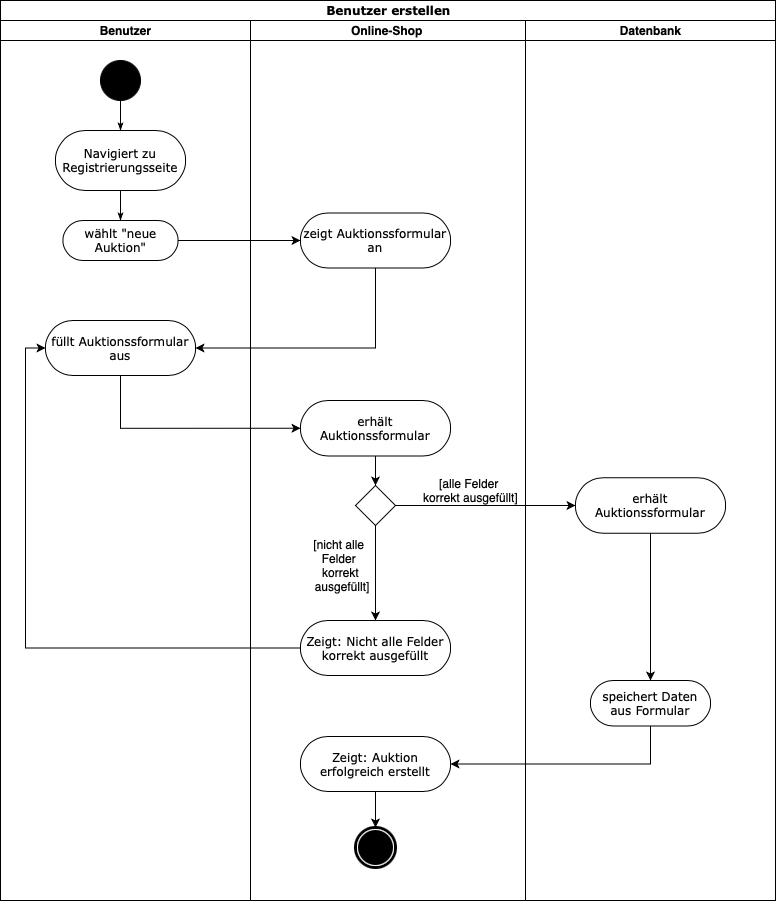

The diagram above was exported from draw.io. Its source (the exported page's mxGraphModel, read from the mxfile embedded in the PNG):
<mxGraphModel dx="1306" dy="767" grid="1" gridSize="10" guides="1" tooltips="1" connect="1" arrows="1" fold="1" page="1" pageScale="1" pageWidth="850" pageHeight="1100" background="none" math="0" shadow="0">
  <root>
    <mxCell id="0" />
    <mxCell id="1" parent="0" />
    <mxCell id="1c1d494c118603dd-1" value="Benutzer erstellen" style="swimlane;html=1;childLayout=stackLayout;startSize=20;rounded=0;shadow=0;comic=0;labelBackgroundColor=none;strokeWidth=1;fontFamily=Verdana;fontSize=12;align=center;" parent="1" vertex="1">
      <mxGeometry x="40" y="20" width="775" height="900" as="geometry" />
    </mxCell>
    <mxCell id="1c1d494c118603dd-2" value="Benutzer" style="swimlane;html=1;startSize=20;" parent="1c1d494c118603dd-1" vertex="1">
      <mxGeometry y="20" width="250" height="880" as="geometry" />
    </mxCell>
    <mxCell id="60571a20871a0731-4" value="" style="ellipse;whiteSpace=wrap;html=1;rounded=0;shadow=0;comic=0;labelBackgroundColor=none;strokeWidth=1;fillColor=#000000;fontFamily=Verdana;fontSize=12;align=center;" parent="1c1d494c118603dd-2" vertex="1">
      <mxGeometry x="100" y="40" width="40" height="40" as="geometry" />
    </mxCell>
    <mxCell id="60571a20871a0731-8" value="Navigiert zu Registrierungsseite" style="rounded=1;whiteSpace=wrap;html=1;shadow=0;comic=0;labelBackgroundColor=none;strokeWidth=1;fontFamily=Verdana;fontSize=12;align=center;arcSize=50;" parent="1c1d494c118603dd-2" vertex="1">
      <mxGeometry x="55" y="110" width="130" height="60" as="geometry" />
    </mxCell>
    <mxCell id="1c1d494c118603dd-27" style="edgeStyle=orthogonalEdgeStyle;rounded=0;html=1;labelBackgroundColor=none;startArrow=none;startFill=0;startSize=5;endArrow=classicThin;endFill=1;endSize=5;jettySize=auto;orthogonalLoop=1;strokeWidth=1;fontFamily=Verdana;fontSize=12" parent="1c1d494c118603dd-2" source="60571a20871a0731-4" target="60571a20871a0731-8" edge="1">
      <mxGeometry relative="1" as="geometry" />
    </mxCell>
    <mxCell id="aAqfZQe3h_Pv-nsiE1Jg-17" value="wählt &quot;neue Auktion&quot;" style="rounded=1;whiteSpace=wrap;html=1;shadow=0;comic=0;labelBackgroundColor=none;strokeWidth=1;fontFamily=Verdana;fontSize=12;align=center;arcSize=50;" parent="1c1d494c118603dd-2" vertex="1">
      <mxGeometry x="62.5" y="200" width="115" height="40" as="geometry" />
    </mxCell>
    <mxCell id="aAqfZQe3h_Pv-nsiE1Jg-18" style="edgeStyle=orthogonalEdgeStyle;rounded=0;html=1;labelBackgroundColor=none;startArrow=none;startFill=0;startSize=5;endArrow=classicThin;endFill=1;endSize=5;jettySize=auto;orthogonalLoop=1;strokeWidth=1;fontFamily=Verdana;fontSize=12;exitX=0.5;exitY=1;exitDx=0;exitDy=0;" parent="1c1d494c118603dd-2" source="60571a20871a0731-8" target="aAqfZQe3h_Pv-nsiE1Jg-17" edge="1">
      <mxGeometry relative="1" as="geometry">
        <mxPoint x="120" y="170" as="sourcePoint" />
      </mxGeometry>
    </mxCell>
    <mxCell id="aAqfZQe3h_Pv-nsiE1Jg-22" value="füllt&amp;nbsp;Auktionssformular aus" style="rounded=1;whiteSpace=wrap;html=1;shadow=0;comic=0;labelBackgroundColor=none;strokeWidth=1;fontFamily=Verdana;fontSize=12;align=center;arcSize=50;" parent="1c1d494c118603dd-2" vertex="1">
      <mxGeometry x="45" y="300" width="150" height="55" as="geometry" />
    </mxCell>
    <mxCell id="1c1d494c118603dd-3" value="Online-Shop&amp;nbsp;" style="swimlane;html=1;startSize=20;" parent="1c1d494c118603dd-1" vertex="1">
      <mxGeometry x="250" y="20" width="275" height="880" as="geometry" />
    </mxCell>
    <mxCell id="1c1d494c118603dd-7" value="zeigt Auktionssformular an" style="rounded=1;whiteSpace=wrap;html=1;shadow=0;comic=0;labelBackgroundColor=none;strokeWidth=1;fontFamily=Verdana;fontSize=12;align=center;arcSize=50;" parent="1c1d494c118603dd-3" vertex="1">
      <mxGeometry x="50" y="192.5" width="150" height="55" as="geometry" />
    </mxCell>
    <mxCell id="aAqfZQe3h_Pv-nsiE1Jg-28" style="edgeStyle=orthogonalEdgeStyle;rounded=0;orthogonalLoop=1;jettySize=auto;html=1;entryX=0.5;entryY=0;entryDx=0;entryDy=0;" parent="1c1d494c118603dd-3" source="aAqfZQe3h_Pv-nsiE1Jg-24" target="aAqfZQe3h_Pv-nsiE1Jg-27" edge="1">
      <mxGeometry relative="1" as="geometry" />
    </mxCell>
    <mxCell id="aAqfZQe3h_Pv-nsiE1Jg-24" value="erhält Auktionssformular" style="rounded=1;whiteSpace=wrap;html=1;shadow=0;comic=0;labelBackgroundColor=none;strokeWidth=1;fontFamily=Verdana;fontSize=12;align=center;arcSize=50;" parent="1c1d494c118603dd-3" vertex="1">
      <mxGeometry x="50" y="380" width="150" height="55.5" as="geometry" />
    </mxCell>
    <mxCell id="aAqfZQe3h_Pv-nsiE1Jg-35" style="edgeStyle=orthogonalEdgeStyle;rounded=0;orthogonalLoop=1;jettySize=auto;html=1;entryX=0.5;entryY=0;entryDx=0;entryDy=0;" parent="1c1d494c118603dd-3" source="aAqfZQe3h_Pv-nsiE1Jg-27" target="aAqfZQe3h_Pv-nsiE1Jg-34" edge="1">
      <mxGeometry relative="1" as="geometry" />
    </mxCell>
    <mxCell id="aAqfZQe3h_Pv-nsiE1Jg-27" value="" style="rhombus;whiteSpace=wrap;html=1;" parent="1c1d494c118603dd-3" vertex="1">
      <mxGeometry x="105" y="465" width="40" height="40" as="geometry" />
    </mxCell>
    <mxCell id="aAqfZQe3h_Pv-nsiE1Jg-30" value="[nicht alle&amp;nbsp;&lt;div&gt;Felder&amp;nbsp;&lt;div&gt;korrekt&lt;/div&gt;&lt;div&gt;&amp;nbsp;ausgefüllt]&lt;/div&gt;&lt;/div&gt;" style="text;html=1;align=center;verticalAlign=middle;resizable=0;points=[];autosize=1;strokeColor=none;fillColor=none;rotation=0;rounded=0;" parent="1c1d494c118603dd-3" vertex="1">
      <mxGeometry x="50" y="510" width="80" height="70" as="geometry" />
    </mxCell>
    <mxCell id="aAqfZQe3h_Pv-nsiE1Jg-31" value="[alle Felder&amp;nbsp;&lt;div&gt;&lt;div&gt;korrekt ausgefüllt]&lt;/div&gt;&lt;/div&gt;" style="text;html=1;align=center;verticalAlign=middle;resizable=0;points=[];autosize=1;strokeColor=none;fillColor=none;rotation=0;rounded=0;" parent="1c1d494c118603dd-3" vertex="1">
      <mxGeometry x="160" y="450" width="120" height="40" as="geometry" />
    </mxCell>
    <mxCell id="aAqfZQe3h_Pv-nsiE1Jg-34" value="Zeigt: Nicht alle Felder korrekt ausgefüllt" style="rounded=1;whiteSpace=wrap;html=1;shadow=0;comic=0;labelBackgroundColor=none;strokeWidth=1;fontFamily=Verdana;fontSize=12;align=center;arcSize=50;" parent="1c1d494c118603dd-3" vertex="1">
      <mxGeometry x="50" y="600" width="150" height="55" as="geometry" />
    </mxCell>
    <mxCell id="aAqfZQe3h_Pv-nsiE1Jg-49" style="edgeStyle=orthogonalEdgeStyle;rounded=0;orthogonalLoop=1;jettySize=auto;html=1;entryX=0.5;entryY=0;entryDx=0;entryDy=0;" parent="1c1d494c118603dd-3" source="aAqfZQe3h_Pv-nsiE1Jg-47" target="60571a20871a0731-5" edge="1">
      <mxGeometry relative="1" as="geometry" />
    </mxCell>
    <mxCell id="aAqfZQe3h_Pv-nsiE1Jg-47" value="Zeigt: Auktion erfolgreich erstellt" style="rounded=1;whiteSpace=wrap;html=1;shadow=0;comic=0;labelBackgroundColor=none;strokeWidth=1;fontFamily=Verdana;fontSize=12;align=center;arcSize=50;" parent="1c1d494c118603dd-3" vertex="1">
      <mxGeometry x="50" y="716" width="150" height="55" as="geometry" />
    </mxCell>
    <mxCell id="60571a20871a0731-5" value="" style="shape=mxgraph.bpmn.shape;html=1;verticalLabelPosition=bottom;labelBackgroundColor=#ffffff;verticalAlign=top;perimeter=ellipsePerimeter;outline=end;symbol=terminate;rounded=0;shadow=0;comic=0;strokeWidth=1;fontFamily=Verdana;fontSize=12;align=center;" parent="1c1d494c118603dd-3" vertex="1">
      <mxGeometry x="105" y="807" width="40" height="40" as="geometry" />
    </mxCell>
    <mxCell id="1c1d494c118603dd-4" value="Datenbank" style="swimlane;html=1;startSize=20;" parent="1c1d494c118603dd-1" vertex="1">
      <mxGeometry x="525" y="20" width="250" height="880" as="geometry" />
    </mxCell>
    <mxCell id="aAqfZQe3h_Pv-nsiE1Jg-32" value="erhält Auktionssformular" style="rounded=1;whiteSpace=wrap;html=1;shadow=0;comic=0;labelBackgroundColor=none;strokeWidth=1;fontFamily=Verdana;fontSize=12;align=center;arcSize=50;" parent="1c1d494c118603dd-4" vertex="1">
      <mxGeometry x="50" y="457.25" width="150" height="55.5" as="geometry" />
    </mxCell>
    <mxCell id="aAqfZQe3h_Pv-nsiE1Jg-40" style="edgeStyle=orthogonalEdgeStyle;rounded=0;orthogonalLoop=1;jettySize=auto;html=1;entryX=0.5;entryY=0;entryDx=0;entryDy=0;exitX=0.5;exitY=1;exitDx=0;exitDy=0;" parent="1c1d494c118603dd-4" source="aAqfZQe3h_Pv-nsiE1Jg-32" target="aAqfZQe3h_Pv-nsiE1Jg-41" edge="1">
      <mxGeometry relative="1" as="geometry">
        <mxPoint x="125" y="660" as="targetPoint" />
        <mxPoint x="125" y="580" as="sourcePoint" />
      </mxGeometry>
    </mxCell>
    <mxCell id="aAqfZQe3h_Pv-nsiE1Jg-41" value="speichert Daten aus Formular" style="rounded=1;whiteSpace=wrap;html=1;shadow=0;comic=0;labelBackgroundColor=none;strokeWidth=1;fontFamily=Verdana;fontSize=12;align=center;arcSize=50;" parent="1c1d494c118603dd-4" vertex="1">
      <mxGeometry x="65" y="660" width="120" height="45.5" as="geometry" />
    </mxCell>
    <mxCell id="aAqfZQe3h_Pv-nsiE1Jg-21" style="edgeStyle=orthogonalEdgeStyle;rounded=0;orthogonalLoop=1;jettySize=auto;html=1;entryX=0;entryY=0.5;entryDx=0;entryDy=0;" parent="1c1d494c118603dd-1" source="aAqfZQe3h_Pv-nsiE1Jg-17" target="1c1d494c118603dd-7" edge="1">
      <mxGeometry relative="1" as="geometry" />
    </mxCell>
    <mxCell id="aAqfZQe3h_Pv-nsiE1Jg-23" style="edgeStyle=orthogonalEdgeStyle;rounded=0;orthogonalLoop=1;jettySize=auto;html=1;entryX=1;entryY=0.5;entryDx=0;entryDy=0;" parent="1c1d494c118603dd-1" source="1c1d494c118603dd-7" target="aAqfZQe3h_Pv-nsiE1Jg-22" edge="1">
      <mxGeometry relative="1" as="geometry">
        <Array as="points">
          <mxPoint x="375" y="348" />
        </Array>
      </mxGeometry>
    </mxCell>
    <mxCell id="aAqfZQe3h_Pv-nsiE1Jg-25" style="edgeStyle=orthogonalEdgeStyle;rounded=0;orthogonalLoop=1;jettySize=auto;html=1;entryX=0;entryY=0.5;entryDx=0;entryDy=0;" parent="1c1d494c118603dd-1" source="aAqfZQe3h_Pv-nsiE1Jg-22" target="aAqfZQe3h_Pv-nsiE1Jg-24" edge="1">
      <mxGeometry relative="1" as="geometry">
        <Array as="points">
          <mxPoint x="120" y="428" />
        </Array>
      </mxGeometry>
    </mxCell>
    <mxCell id="aAqfZQe3h_Pv-nsiE1Jg-33" style="edgeStyle=orthogonalEdgeStyle;rounded=0;orthogonalLoop=1;jettySize=auto;html=1;entryX=0;entryY=0.5;entryDx=0;entryDy=0;exitX=1;exitY=0.5;exitDx=0;exitDy=0;" parent="1c1d494c118603dd-1" source="aAqfZQe3h_Pv-nsiE1Jg-27" target="aAqfZQe3h_Pv-nsiE1Jg-32" edge="1">
      <mxGeometry relative="1" as="geometry">
        <Array as="points">
          <mxPoint x="570" y="505" />
          <mxPoint x="570" y="505" />
        </Array>
      </mxGeometry>
    </mxCell>
    <mxCell id="aAqfZQe3h_Pv-nsiE1Jg-36" style="edgeStyle=orthogonalEdgeStyle;rounded=0;orthogonalLoop=1;jettySize=auto;html=1;entryX=0;entryY=0.5;entryDx=0;entryDy=0;" parent="1c1d494c118603dd-1" source="aAqfZQe3h_Pv-nsiE1Jg-34" target="aAqfZQe3h_Pv-nsiE1Jg-22" edge="1">
      <mxGeometry relative="1" as="geometry" />
    </mxCell>
    <mxCell id="aAqfZQe3h_Pv-nsiE1Jg-48" style="edgeStyle=orthogonalEdgeStyle;rounded=0;orthogonalLoop=1;jettySize=auto;html=1;entryX=1;entryY=0.5;entryDx=0;entryDy=0;" parent="1c1d494c118603dd-1" source="aAqfZQe3h_Pv-nsiE1Jg-41" target="aAqfZQe3h_Pv-nsiE1Jg-47" edge="1">
      <mxGeometry relative="1" as="geometry">
        <Array as="points">
          <mxPoint x="650" y="764" />
        </Array>
      </mxGeometry>
    </mxCell>
  </root>
</mxGraphModel>